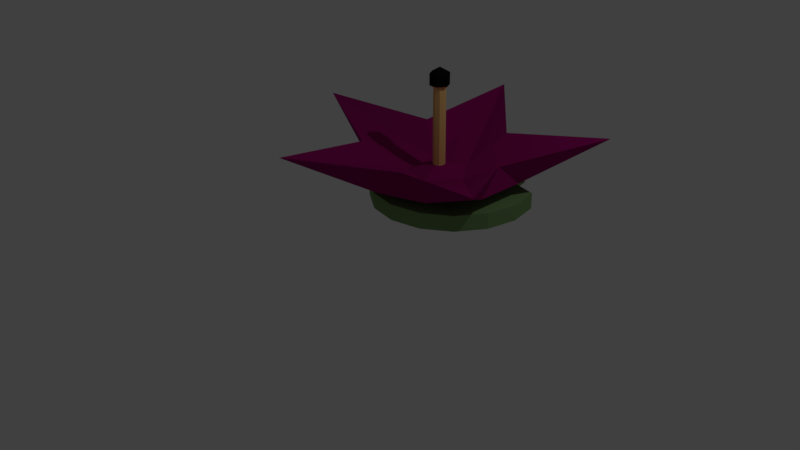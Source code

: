 # Source: star_lotus.blend  (saved by Blender 2.77.0; exported with 4.5.12 LTS)
import bpy
from mathutils import Matrix  # noqa: F401  (used for matrix-valued properties, if any)

bpy.ops.wm.read_factory_settings(use_empty=True)
scene = bpy.context.scene
scene.name = 'Scene'

# ---- collections
col_collection_1 = bpy.data.collections.new('Collection 1'); scene.collection.children.link(col_collection_1)

# ---- materials (node trees are filled in below, after node groups)
mat_redlotuscolor = bpy.data.materials.new('RedLotusColor')
mat_redlotuscolor.alpha_threshold = 0.0
mat_redlotuscolor.use_transparent_shadow = False
mat_redlotuscolor.diffuse_color = (0.2874, 0.005182, 0.1274, 1.0)
mat_redlotuscolor.roughness = 0.5
mat_redlotuspistolcolor = bpy.data.materials.new('RedLotusPistolColor')
mat_redlotuspistolcolor.alpha_threshold = 0.0
mat_redlotuspistolcolor.use_transparent_shadow = False
mat_redlotuspistolcolor.diffuse_color = (0.9047, 0.5457, 0.2016, 1.0)
mat_redlotuspistolcolor.roughness = 0.5
mat_redlotuspistoltip = bpy.data.materials.new('RedLotusPistolTip')
mat_redlotuspistoltip.alpha_threshold = 0.0
mat_redlotuspistoltip.use_transparent_shadow = False
mat_redlotuspistoltip.diffuse_color = (0.006995, 0.006995, 0.006995, 1.0)
mat_redlotuspistoltip.roughness = 0.5
mat_lilypadgreen = bpy.data.materials.new('LilyPadGreen')
mat_lilypadgreen.alpha_threshold = 0.0
mat_lilypadgreen.use_transparent_shadow = False
mat_lilypadgreen.diffuse_color = (0.1845, 0.314, 0.1195, 1.0)
mat_lilypadgreen.roughness = 0.5

# ---- material node trees

# ---- world
world_world = bpy.data.worlds.new('World'); scene.world = world_world
world_world.color = (0.05088, 0.05088, 0.05088)
world_world.use_sun_shadow = False
world_world.sun_shadow_jitter_overblur = 0.0
world_world.cycles.sampling_method = 'MANUAL'

# ---- cameras
cam_camera = bpy.data.cameras.new('Camera')
cam_camera.clip_end = 100.0
cam_camera.lens = 35.0
cam_camera.sensor_width = 32.0
cam_camera.sensor_height = 18.0
cam_camera.ortho_scale = 7.314
cam_camera.dof.focus_distance = 0.0
cam_camera.dof.aperture_fstop = 128.0

# ---- lights
light_lamp = bpy.data.lights.new('Lamp', 'POINT')
light_lamp.transmission_factor = 0.0
light_lamp.cutoff_distance = 30.0
light_lamp.energy = 100.0
light_lamp.shadow_buffer_clip_start = 1.001
light_lamp.shadow_soft_size = 0.1
light_lamp.shadow_maximum_resolution = 0.006
light_lamp.use_absolute_resolution = True

# ---- meshes
me_cone_002 = bpy.data.meshes.new('Cone.002')
me_cone_002.from_pydata([(-0.1224, 0.0008292, -1.833), (-0.1224, 0.0008292, -1.692), (-3.469e-06, 0.0008292, -1.621), (-0.06121, -0.1052, -1.833), (-0.06121, -0.1052, -1.692), (0.06121, -0.1052, -1.833), (0.06121, -0.1052, -1.692), (0.1224, 0.0008292, -1.833), (0.1224, 0.0008292, -1.692), (0.06121, 0.1068, -1.833), (0.06121, 0.1068, -1.692), (-3.475e-06, 0.0008292, -1.904), (-0.06121, 0.1068, -1.833), (-0.06121, 0.1068, -1.692), (-3.338e-06, -0.075, -0.686), (-3.338e-06, -0.075, -1.686), (0.05303, -0.05303, -0.686), (0.05303, -0.05303, -1.686), (0.075, -6.683e-07, -0.686), (0.075, -7.557e-07, -1.686), (0.05303, 0.05303, -0.686), (0.05303, 0.05303, -1.686), (-3.344e-06, 0.075, -0.686), (-3.344e-06, 0.075, -1.686), (-0.05304, 0.05303, -0.686), (-0.05304, 0.05303, -1.686), (-0.075, -6.724e-07, -0.686), (-0.075, -7.599e-07, -1.686), (-0.05304, -0.05303, -0.686), (-0.05304, -0.05303, -1.686)], [], [(2, 1, 4), (1, 0, 3, 4), (0, 11, 3), (2, 4, 6), (4, 3, 5, 6), (3, 11, 5), (2, 6, 8), (6, 5, 7, 8), (5, 11, 7), (2, 8, 10), (8, 7, 9, 10), (7, 11, 9), (2, 10, 13), (10, 9, 12, 13), (9, 11, 12), (2, 13, 1), (13, 12, 0, 1), (12, 11, 0), (14, 15, 17, 16), (16, 17, 19, 18), (18, 19, 21, 20), (20, 21, 23, 22), (22, 23, 25, 24), (24, 25, 27, 26), (17, 15, 29, 27, 25, 23, 21, 19), (26, 27, 29, 28), (28, 29, 15, 14), (14, 16, 18, 20, 22, 24, 26, 28)])
me_cone_002.polygons.foreach_set('material_index', [1, 2, 2, 1, 2, 2, 1, 2, 2, 1, 2, 2, 1, 2, 2, 1, 2, 2, 1, 1, 1, 1, 1, 1, 1, 1, 1, 1])
me_cone_002.materials.append(mat_redlotuscolor)
me_cone_002.materials.append(mat_redlotuspistolcolor)
me_cone_002.materials.append(mat_redlotuspistoltip)
me_cone_002.materials.append(mat_lilypadgreen)
me_cone_002.use_remesh_preserve_volume = False
me_cone_002.use_remesh_preserve_attributes = False
me_cone_002.use_mirror_vertex_groups = False
me_cone_002.update()
me_icosphere_002 = bpy.data.meshes.new('Icosphere.002')
me_icosphere_002.from_pydata([(7.488e-07, 5.687e-09, -0.4668), (0.3554, -0.2582, -0.1953), (-0.1357, -0.4178, -0.1953), (-0.4393, 5.687e-09, -0.1953), (-0.1357, 0.4178, -0.1953), (0.3554, 0.2582, -0.1953), (0.3893, -1.198, 0.3872), (-1.019, -0.7404, 0.3872), (-1.019, 0.7404, 0.3872), (0.3893, 1.198, 0.3872), (1.26, -8.826e-09, 0.3872), (0.0, 0.0, 0.1071), (-0.07979, -0.2456, -0.3934), (0.2089, -0.1518, -0.3934), (0.1291, -0.3974, -0.2338), (0.4178, 5.687e-09, -0.2338), (0.2089, 0.1518, -0.3934), (-0.2582, 5.687e-09, -0.3934), (-0.338, -0.2456, -0.2338), (-0.07979, 0.2456, -0.3934), (-0.338, 0.2456, -0.2338), (0.1291, 0.3974, -0.2338), (1.309, -0.4253, -9.187e-08), (1.309, 0.4253, -9.187e-08), (1.997e-09, -1.376, 9.986e-10), (0.809, -1.114, 7.39e-08), (-1.309, -0.4253, 8.887e-08), (-0.809, -1.114, -7.589e-08), (-0.809, 1.114, -7.789e-08), (-1.309, 0.4253, 8.987e-08), (0.809, 1.114, 7.29e-08), (-1.248e-10, 1.376, -5.992e-09), (2.151, -1.563, 0.6598), (-0.8217, -2.529, 0.6598), (-2.659, -1.723e-08, 0.6598), (-0.8217, 2.529, 0.6598), (2.151, 1.563, 0.6598), (0.1625, -0.5, -0.04228), (0.5257, 0.0, -0.04228), (-0.4253, -0.309, -0.04228), (-0.4253, 0.309, -0.04228), (0.1625, 0.5, -0.04228)], [], [(0, 13, 12), (1, 13, 15), (0, 12, 17), (0, 17, 19), (0, 19, 16), (1, 15, 22), (2, 14, 24), (3, 18, 26), (4, 20, 28), (5, 21, 30), (1, 22, 25), (2, 24, 27), (3, 26, 29), (4, 28, 31), (5, 30, 23), (6, 32, 37), (7, 33, 39), (8, 34, 40), (9, 35, 41), (10, 36, 38), (38, 41, 11), (38, 36, 41), (36, 9, 41), (41, 40, 11), (41, 35, 40), (35, 8, 40), (40, 39, 11), (40, 34, 39), (34, 7, 39), (39, 37, 11), (39, 33, 37), (33, 6, 37), (37, 38, 11), (37, 32, 38), (32, 10, 38), (23, 36, 10), (23, 30, 36), (30, 9, 36), (31, 35, 9), (31, 28, 35), (28, 8, 35), (29, 34, 8), (29, 26, 34), (26, 7, 34), (27, 33, 7), (27, 24, 33), (24, 6, 33), (25, 32, 6), (25, 22, 32), (22, 10, 32), (30, 31, 9), (30, 21, 31), (21, 4, 31), (28, 29, 8), (28, 20, 29), (20, 3, 29), (26, 27, 7), (26, 18, 27), (18, 2, 27), (24, 25, 6), (24, 14, 25), (14, 1, 25), (22, 23, 10), (22, 15, 23), (15, 5, 23), (16, 21, 5), (16, 19, 21), (19, 4, 21), (19, 20, 4), (19, 17, 20), (17, 3, 20), (17, 18, 3), (17, 12, 18), (12, 2, 18), (15, 16, 5), (15, 13, 16), (13, 0, 16), (12, 14, 2), (12, 13, 14), (13, 1, 14)])
me_icosphere_002.materials.append(mat_redlotuscolor)
me_icosphere_002.use_remesh_preserve_volume = False
me_icosphere_002.use_remesh_preserve_attributes = False
me_icosphere_002.use_mirror_vertex_groups = False
me_icosphere_002.update()
me_cone = bpy.data.meshes.new('Cone')
me_cone.from_pydata([(0.09337, -1.13, -0.1372), (0.09337, -1.13, -0.3325), (0.476, -1.054, -0.1372), (0.476, -1.054, -0.3325), (0.5699, -0.6263, -0.1372), (0.5699, -0.6263, -0.3325), (1.017, -0.5131, -0.1372), (1.017, -0.5131, -0.3325), (1.093, -0.1304, -0.1372), (1.093, -0.1304, -0.3325), (1.017, 0.2523, -0.1372), (1.017, 0.2523, -0.3325), (0.8005, 0.5767, -0.1372), (0.8005, 0.5767, -0.3325), (0.476, 0.7935, -0.1372), (0.476, 0.7935, -0.3325), (0.09337, 0.8696, -0.1372), (0.09337, 0.8696, -0.3325), (-0.2893, 0.7935, -0.1372), (-0.2893, 0.7935, -0.3325), (-0.6137, 0.5767, -0.1372), (-0.6137, 0.5767, -0.3325), (-0.8305, 0.2523, -0.1372), (-0.8305, 0.2523, -0.3325), (-0.9066, -0.1304, -0.1372), (-0.9066, -0.1304, -0.3325), (-0.8305, -0.5131, -0.1372), (-0.8305, -0.5131, -0.3325), (-0.6137, -0.8375, -0.1372), (-0.6137, -0.8375, -0.3325), (-0.2893, -1.054, -0.1372), (-0.2893, -1.054, -0.3325)], [], [(0, 1, 3, 2), (2, 3, 5, 4), (4, 5, 7, 6), (6, 7, 9, 8), (8, 9, 11, 10), (10, 11, 13, 12), (12, 13, 15, 14), (14, 15, 17, 16), (16, 17, 19, 18), (18, 19, 21, 20), (20, 21, 23, 22), (22, 23, 25, 24), (24, 25, 27, 26), (26, 27, 29, 28), (3, 1, 31, 29, 27, 25, 23, 21, 19, 17, 15, 13, 11, 9, 7, 5), (28, 29, 31, 30), (30, 31, 1, 0), (0, 2, 4, 6, 8, 10, 12, 14, 16, 18, 20, 22, 24, 26, 28, 30)])
me_cone.polygons.foreach_set('material_index', [3, 3, 3, 3, 3, 3, 3, 3, 3, 3, 3, 3, 3, 3, 3, 3, 3, 3])
me_cone.materials.append(mat_redlotuscolor)
me_cone.materials.append(mat_redlotuspistolcolor)
me_cone.materials.append(mat_redlotuspistoltip)
me_cone.materials.append(mat_lilypadgreen)
me_cone.use_remesh_preserve_volume = False
me_cone.use_remesh_preserve_attributes = False
me_cone.use_mirror_vertex_groups = False
me_cone.update()

# ---- objects
ob_cone_001 = bpy.data.objects.new('Cone.001', me_cone_002)
ob_icosphere = bpy.data.objects.new('Icosphere', me_icosphere_002)
ob_cone = bpy.data.objects.new('Cone', me_cone)
ob_lamp = bpy.data.objects.new('Lamp', light_lamp)
ob_camera = bpy.data.objects.new('Camera', cam_camera)

# ---- transforms, parenting, visibility, modifiers, constraints
ob_cone_001.location = (0.7226, 0.4441, 0.623)
ob_cone_001.rotation_euler = (3.142, 0.0, 0.0)
ob_cone_001.lineart.crease_threshold = 0.0
ob_icosphere.location = (0.7226, 0.4441, 1.284)
ob_icosphere.scale = (0.7395, 0.7395, 0.7395)
ob_icosphere.lineart.crease_threshold = 0.0
ob_cone.location = (0.7226, 0.4441, 0.781)
ob_cone.rotation_euler = (3.142, 0.0, 0.0)
ob_cone.lineart.crease_threshold = 0.0
ob_lamp.location = (4.076, 1.005, 5.904)
ob_lamp.rotation_euler = (0.6503, 0.05522, 1.866)
ob_lamp.lock_rotations_4d = False
ob_lamp.empty_display_type = 'ARROWS'
ob_lamp.color = (0.0, 0.0, 0.0, 0.0)
ob_lamp.lineart.crease_threshold = 0.0
ob_camera.location = (7.481, -6.508, 5.344)
ob_camera.rotation_euler = (1.109, 0.01082, 0.8149)
ob_camera.lock_rotations_4d = False
ob_camera.empty_display_type = 'ARROWS'
ob_camera.color = (0.0, 0.0, 0.0, 0.0)
ob_camera.display_type = 'WIRE'
ob_camera.lineart.crease_threshold = 0.0

# ---- collection membership
col_collection_1.objects.link(ob_cone_001)
col_collection_1.objects.link(ob_icosphere)
col_collection_1.objects.link(ob_cone)
col_collection_1.objects.link(ob_lamp)
col_collection_1.objects.link(ob_camera)

# ---- scene / render settings (as saved in the file)
scene.camera = ob_camera
scene.frame_start = 1; scene.frame_end = 250; scene.frame_set(2)
scene.render.engine = 'BLENDER_EEVEE_NEXT'
scene.render.resolution_percentage = 50
scene.render.dither_intensity = 0.0
scene.cycles.use_denoising = False
scene.cycles.samples = 128
scene.cycles.sampling_pattern = 'TABULATED_SOBOL'
scene.cycles.light_sampling_threshold = 0.0
scene.cycles.use_adaptive_sampling = False
scene.cycles.use_light_tree = False
scene.cycles.blur_glossy = 0.0
scene.cycles.sample_clamp_indirect = 0.0
scene.view_settings.view_transform = 'Standard'
bpy.context.view_layer.update()
